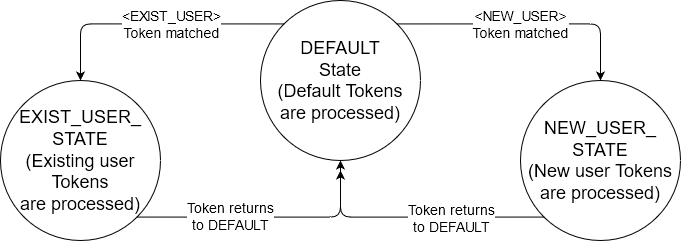

The diagram above was exported from draw.io. Its source (the exported page's mxGraphModel, read from the mxfile embedded in the PNG):
<mxGraphModel dx="828" dy="780" grid="1" gridSize="10" guides="1" tooltips="1" connect="1" arrows="1" fold="1" page="1" pageScale="1" pageWidth="1169" pageHeight="827" math="0" shadow="0">
  <root>
    <mxCell id="0" />
    <mxCell id="1" parent="0" />
    <mxCell id="YNXJICkXo7lIaBxQF8ch-1" value="&lt;div style=&quot;font-size: 18px&quot;&gt;&lt;font style=&quot;font-size: 18px&quot;&gt;DEFAULT&lt;/font&gt;&lt;/div&gt;&lt;div style=&quot;font-size: 18px&quot;&gt;&lt;font style=&quot;font-size: 18px&quot;&gt;State&lt;br&gt;&lt;/font&gt;&lt;/div&gt;&lt;div style=&quot;font-size: 18px&quot;&gt;&lt;font style=&quot;font-size: 18px&quot;&gt;(Default Tokens&lt;/font&gt;&lt;/div&gt;&lt;div style=&quot;font-size: 18px&quot;&gt;&lt;font style=&quot;font-size: 18px&quot;&gt;are processed)&lt;br&gt;&lt;/font&gt;&lt;/div&gt;" style="ellipse;whiteSpace=wrap;html=1;aspect=fixed;" vertex="1" parent="1">
      <mxGeometry x="340" y="120" width="160" height="160" as="geometry" />
    </mxCell>
    <mxCell id="YNXJICkXo7lIaBxQF8ch-2" value="&lt;div style=&quot;font-size: 18px&quot;&gt;&lt;font style=&quot;font-size: 18px&quot;&gt;NEW_USER_&lt;/font&gt;&lt;/div&gt;&lt;div style=&quot;font-size: 18px&quot;&gt;&lt;font style=&quot;font-size: 18px&quot;&gt;STATE&lt;br&gt;&lt;/font&gt;&lt;/div&gt;&lt;div style=&quot;font-size: 18px&quot;&gt;&lt;font style=&quot;font-size: 18px&quot;&gt;(New user Tokens&lt;/font&gt;&lt;/div&gt;&lt;div style=&quot;font-size: 18px&quot;&gt;&lt;font style=&quot;font-size: 18px&quot;&gt;are processed)&lt;br&gt;&lt;/font&gt;&lt;/div&gt;" style="ellipse;whiteSpace=wrap;html=1;aspect=fixed;" vertex="1" parent="1">
      <mxGeometry x="600" y="200" width="160" height="160" as="geometry" />
    </mxCell>
    <mxCell id="YNXJICkXo7lIaBxQF8ch-3" value="&lt;div style=&quot;font-size: 18px&quot;&gt;&lt;font style=&quot;font-size: 18px&quot;&gt;EXIST_USER_&lt;/font&gt;&lt;/div&gt;&lt;div style=&quot;font-size: 18px&quot;&gt;&lt;font style=&quot;font-size: 18px&quot;&gt;STATE&lt;/font&gt;&lt;/div&gt;&lt;div style=&quot;font-size: 18px&quot;&gt;&lt;font style=&quot;font-size: 18px&quot;&gt;(Existing user&lt;/font&gt;&lt;/div&gt;&lt;div style=&quot;font-size: 18px&quot;&gt;&lt;font style=&quot;font-size: 18px&quot;&gt;Tokens &lt;br&gt;&lt;/font&gt;&lt;/div&gt;&lt;div style=&quot;font-size: 18px&quot;&gt;&lt;font style=&quot;font-size: 18px&quot;&gt;are processed)&lt;br&gt;&lt;/font&gt;&lt;/div&gt;" style="ellipse;whiteSpace=wrap;html=1;aspect=fixed;" vertex="1" parent="1">
      <mxGeometry x="80" y="200" width="160" height="160" as="geometry" />
    </mxCell>
    <mxCell id="YNXJICkXo7lIaBxQF8ch-6" value="" style="endArrow=classic;html=1;exitX=0;exitY=0;exitDx=0;exitDy=0;edgeStyle=orthogonalEdgeStyle;entryX=0.5;entryY=0;entryDx=0;entryDy=0;" edge="1" parent="1" source="YNXJICkXo7lIaBxQF8ch-1" target="YNXJICkXo7lIaBxQF8ch-3">
      <mxGeometry width="50" height="50" relative="1" as="geometry">
        <mxPoint x="220" y="120" as="sourcePoint" />
        <mxPoint x="220" y="230" as="targetPoint" />
      </mxGeometry>
    </mxCell>
    <mxCell id="YNXJICkXo7lIaBxQF8ch-7" value="&lt;div style=&quot;font-size: 14px&quot;&gt;&lt;font style=&quot;font-size: 14px&quot;&gt;&amp;lt;EXIST_USER&amp;gt;&lt;/font&gt;&lt;/div&gt;&lt;div style=&quot;font-size: 14px&quot;&gt;&lt;font style=&quot;font-size: 14px&quot;&gt;Token matched&lt;br&gt;&lt;/font&gt;&lt;/div&gt;" style="edgeLabel;html=1;align=center;verticalAlign=middle;resizable=0;points=[];" vertex="1" connectable="0" parent="YNXJICkXo7lIaBxQF8ch-6">
      <mxGeometry x="0.1749" relative="1" as="geometry">
        <mxPoint x="40" as="offset" />
      </mxGeometry>
    </mxCell>
    <mxCell id="YNXJICkXo7lIaBxQF8ch-8" value="" style="endArrow=classic;html=1;exitX=1;exitY=0;exitDx=0;exitDy=0;entryX=0.5;entryY=0;entryDx=0;entryDy=0;edgeStyle=orthogonalEdgeStyle;" edge="1" parent="1" source="YNXJICkXo7lIaBxQF8ch-1" target="YNXJICkXo7lIaBxQF8ch-2">
      <mxGeometry width="50" height="50" relative="1" as="geometry">
        <mxPoint x="743.4314575050762" y="100.00145750507619" as="sourcePoint" />
        <mxPoint x="600" y="186.57" as="targetPoint" />
      </mxGeometry>
    </mxCell>
    <mxCell id="YNXJICkXo7lIaBxQF8ch-9" value="&lt;div style=&quot;font-size: 14px&quot;&gt;&lt;font style=&quot;font-size: 14px&quot;&gt;&amp;lt;NEW_USER&amp;gt;&lt;/font&gt;&lt;/div&gt;&lt;div style=&quot;font-size: 14px&quot;&gt;&lt;font style=&quot;font-size: 14px&quot;&gt;Token matched&lt;br&gt;&lt;/font&gt;&lt;/div&gt;" style="edgeLabel;html=1;align=center;verticalAlign=middle;resizable=0;points=[];" vertex="1" connectable="0" parent="YNXJICkXo7lIaBxQF8ch-8">
      <mxGeometry x="0.1749" relative="1" as="geometry">
        <mxPoint x="-30" as="offset" />
      </mxGeometry>
    </mxCell>
    <mxCell id="YNXJICkXo7lIaBxQF8ch-11" value="" style="endArrow=classic;html=1;exitX=1;exitY=1;exitDx=0;exitDy=0;entryX=0.5;entryY=1;entryDx=0;entryDy=0;edgeStyle=orthogonalEdgeStyle;" edge="1" parent="1" source="YNXJICkXo7lIaBxQF8ch-3" target="YNXJICkXo7lIaBxQF8ch-1">
      <mxGeometry width="50" height="50" relative="1" as="geometry">
        <mxPoint x="400" y="420" as="sourcePoint" />
        <mxPoint x="450" y="370" as="targetPoint" />
      </mxGeometry>
    </mxCell>
    <mxCell id="YNXJICkXo7lIaBxQF8ch-12" value="&lt;div style=&quot;font-size: 14px&quot;&gt;&lt;font style=&quot;font-size: 14px&quot;&gt;Token returns&lt;/font&gt;&lt;/div&gt;&lt;div style=&quot;font-size: 14px&quot;&gt;&lt;font style=&quot;font-size: 14px&quot;&gt;to DEFAULT&lt;br&gt;&lt;/font&gt;&lt;/div&gt;" style="edgeLabel;html=1;align=center;verticalAlign=middle;resizable=0;points=[];" vertex="1" connectable="0" parent="YNXJICkXo7lIaBxQF8ch-11">
      <mxGeometry x="-0.3968" y="1" relative="1" as="geometry">
        <mxPoint x="15" as="offset" />
      </mxGeometry>
    </mxCell>
    <mxCell id="YNXJICkXo7lIaBxQF8ch-13" value="" style="endArrow=classic;html=1;exitX=0;exitY=1;exitDx=0;exitDy=0;edgeStyle=orthogonalEdgeStyle;" edge="1" parent="1" source="YNXJICkXo7lIaBxQF8ch-2">
      <mxGeometry width="50" height="50" relative="1" as="geometry">
        <mxPoint x="379.9985424949238" y="413.5685424949238" as="sourcePoint" />
        <mxPoint x="420" y="290" as="targetPoint" />
        <Array as="points">
          <mxPoint x="420" y="337" />
        </Array>
      </mxGeometry>
    </mxCell>
    <mxCell id="YNXJICkXo7lIaBxQF8ch-14" value="&lt;div style=&quot;font-size: 14px&quot;&gt;&lt;font style=&quot;font-size: 14px&quot;&gt;Token returns&lt;/font&gt;&lt;/div&gt;&lt;div style=&quot;font-size: 14px&quot;&gt;&lt;font style=&quot;font-size: 14px&quot;&gt;to DEFAULT&lt;br&gt;&lt;/font&gt;&lt;/div&gt;" style="edgeLabel;html=1;align=center;verticalAlign=middle;resizable=0;points=[];" vertex="1" connectable="0" parent="YNXJICkXo7lIaBxQF8ch-13">
      <mxGeometry x="-0.3968" y="1" relative="1" as="geometry">
        <mxPoint x="-18" as="offset" />
      </mxGeometry>
    </mxCell>
  </root>
</mxGraphModel>